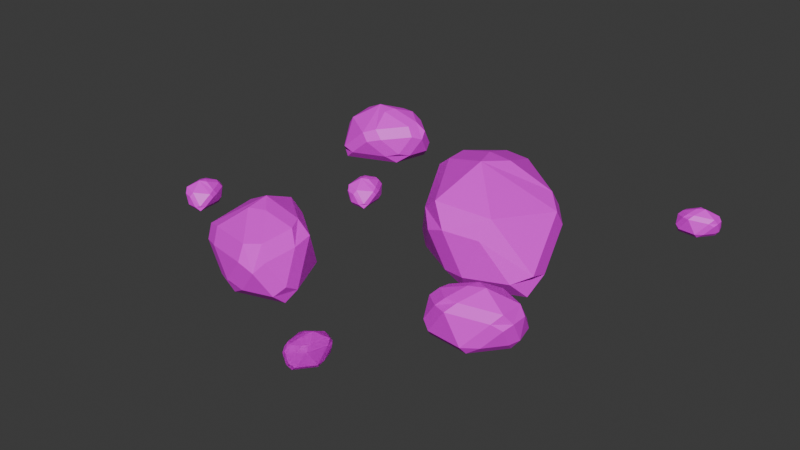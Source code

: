 # Source: ScatteredRocks.blend  (saved by Blender 5.0.118; exported with 4.5.12 LTS)
import bpy
from mathutils import Matrix  # noqa: F401  (used for matrix-valued properties, if any)

bpy.ops.wm.read_factory_settings(use_empty=True)
scene = bpy.context.scene
scene.name = 'Scene'

# ---- collections
col_collection = bpy.data.collections.new('Collection'); scene.collection.children.link(col_collection)

# ---- images (referenced by path relative to the original .blend; pixels are not part of the script)
import os
ASSET_DIR = os.environ.get("B2B_ASSET_DIR", "")  # directory of the original .blend (textures are referenced by path, not embedded)
HERE = os.path.dirname(os.path.abspath(__file__))  # packed textures are extracted next to this script under _unpacked/

def load_image(name, relpath, width, height, colorspace="sRGB"):
    """Load a texture the original file referenced (path relative to the .blend, or extracted next to this script)."""
    p = next((c for c in (os.path.join(HERE, relpath), os.path.join(ASSET_DIR, relpath)) if relpath and os.path.exists(c)), "")
    if p:
        img = bpy.data.images.load(p, check_existing=True)
        img.name = name
    else:  # same state as the original file: an image datablock whose file is absent (Cycles renders it pink)
        img = bpy.data.images.new(name, width, height)
        img.source = "FILE"
        img.filepath = "//" + (relpath or name)
    img.colorspace_settings.name = colorspace
    return img
img_untitled = load_image('Untitled', 'ROCKS/BaseRockTexture.png', 1024, 1024, 'sRGB')

# ---- materials (node trees are filled in below, after node groups)
mat_material = bpy.data.materials.new('Material')
mat_material.alpha_threshold = 0.0
mat_material.use_backface_culling_lightprobe_volume = False
mat_material.roughness = 0.5
mat_material.line_color = (0.0, 0.0, 0.0, 1.0)

# ---- material node trees
mat_material.use_nodes = True; mat_material.node_tree.nodes.clear()
_N = mat_material.node_tree.nodes; _L = mat_material.node_tree.links
n0 = _N.new('ShaderNodeOutputMaterial'); n0.name = 'Material Output'; n0.location = (200, 100)
n1 = _N.new('ShaderNodeBsdfPrincipled'); n1.name = 'Principled BSDF'; n1.location = (-200, 100)
n2 = _N.new('ShaderNodeTexImage'); n2.name = 'Image Texture'; n2.location = (-496, 117)
n2.image = img_untitled
_L.new(n1.outputs[0], n0.inputs[0])
_L.new(n2.outputs[0], n1.inputs[0])
n0.is_active_output = True

# ---- world
world_world = bpy.data.worlds.new('World'); scene.world = world_world
world_world.use_nodes = True; world_world.node_tree.nodes.clear()
_N = world_world.node_tree.nodes; _L = world_world.node_tree.links
n0 = _N.new('ShaderNodeOutputWorld'); n0.name = 'World Output'; n0.location = (200, 100)
n1 = _N.new('ShaderNodeBackground'); n1.name = 'Background'; n1.location = (-200, 100)
n1.inputs[0].default_value = (0.05088, 0.05088, 0.05088, 1.0)
_L.new(n1.outputs[0], n0.inputs[0])
n0.is_active_output = True
world_world.color = (0.05088, 0.05088, 0.05088)
world_world.sun_shadow_jitter_overblur = 0.0

# ---- meshes
me_cube_001 = bpy.data.meshes.new('Cube.001')
me_cube_001.from_pydata([(0.2297, 0.2748, -0.1677), (0.4549, 0.06062, -0.04134), (0.4803, 0.1317, -0.1108), (0.4957, 0.2086, -0.04899), (0.505, 0.1239, -0.01866), (0.3039, -0.001491, -0.04113), (0.218, 0.01573, -0.04832), (0.2748, 0.04711, -0.1107), (0.05806, 0.1097, -0.04834), (-0.03236, 0.2035, -0.04875), (0.02144, 0.196, -0.1108), (-0.04217, 0.4779, -0.04863), (-0.01514, 0.55, -0.001694), (0.04094, 0.5767, -0.04833), (0.01, 0.5137, -0.1108), (0.3614, 0.4451, -0.04902), (0.2785, 0.4868, -0.1108), (0.2038, 0.5605, -0.04837), (0.292, 0.5283, -0.02421), (0.3655, 0.0658, 0.1721), (0.3563, 0.01433, 0.108), (0.09128, 0.0623, 0.1349), (0.1484, 0.006586, 0.08597), (0.2231, -0.01209, 0.1152), (0.163, 0.025, 0.1932), (-0.02252, 0.4404, 0.1527), (-0.05229, 0.3274, 0.1632), (0.02232, 0.2852, 0.221), (0.01313, 0.3821, 0.2184), (0.2032, 0.5806, 0.111), (0.1208, 0.6094, 0.07799), (0.06768, 0.5839, 0.1294), (0.1043, 0.5272, 0.1948), (0.1951, 0.5327, 0.1844), (0.467, 0.3515, 0.07539), (0.395, 0.437, 0.0971), (0.3997, 0.3796, 0.1695), (0.4681, 0.3073, 0.1409), (0.2568, 0.3259, 0.2642), (0.161, 0.3371, 0.2681), (0.2088, 0.2183, 0.2844), (-0.5521, 0.5922, -0.04942), (-0.6786, 0.4926, 0.01605), (-0.644, 0.4743, -0.01992), (-0.6057, 0.4607, 0.01209), (-0.6498, 0.4622, 0.02781), (-0.6992, 0.5746, 0.01616), (-0.684, 0.6174, 0.01244), (-0.6721, 0.586, -0.0199), (-0.6239, 0.6924, 0.01243), (-0.5692, 0.7318, 0.01222), (-0.577, 0.7048, -0.01992), (-0.4277, 0.7165, 0.01228), (-0.3928, 0.6973, 0.0366), (-0.3832, 0.6666, 0.01243), (-0.4132, 0.6871, -0.01991), (-0.4745, 0.512, 0.01208), (-0.4469, 0.5514, -0.01994), (-0.4036, 0.5843, 0.01241), (-0.4267, 0.5414, 0.02493), (-0.6693, 0.538, 0.1266), (-0.695, 0.5466, 0.09343), (-0.6507, 0.6789, 0.1074), (-0.6835, 0.6538, 0.08201), (-0.6986, 0.6168, 0.09718), (-0.6752, 0.6449, 0.1376), (-0.4484, 0.7092, 0.1166), (-0.5041, 0.7329, 0.122), (-0.5313, 0.6977, 0.152), (-0.481, 0.6953, 0.1506), (-0.3933, 0.5831, 0.095), (-0.3724, 0.6232, 0.07788), (-0.3815, 0.6523, 0.1045), (-0.4133, 0.6377, 0.1384), (-0.4172, 0.5908, 0.133), (-0.5303, 0.4648, 0.07653), (-0.4811, 0.4954, 0.08778), (-0.5109, 0.4972, 0.1253), (-0.553, 0.4675, 0.1105), (-0.5279, 0.5745, 0.1743), (-0.515, 0.6228, 0.1764), (-0.5794, 0.6071, 0.1848), (-0.2501, -0.3946, -0.08849), (-0.451, -0.3177, -0.001017), (-0.4483, -0.3699, -0.04908), (-0.4377, -0.4231, -0.00631), (-0.4662, -0.3715, 0.01468), (-0.3711, -0.2378, -0.0008701), (-0.3116, -0.2259, -0.00585), (-0.3395, -0.2611, -0.04906), (-0.1843, -0.2434, -0.005863), (-0.1016, -0.2792, -0.006142), (-0.138, -0.2888, -0.04908), (-0.02227, -0.4519, -0.006062), (-0.02034, -0.5052, 0.02643), (-0.04907, -0.5372, -0.005853), (-0.04608, -0.4887, -0.04907), (-0.2889, -0.5385, -0.00633), (-0.2248, -0.543, -0.04911), (-0.1574, -0.5702, -0.00588), (-0.2224, -0.5731, 0.01084), (-0.3925, -0.2972, 0.1467), (-0.4003, -0.2619, 0.1024), (-0.2182, -0.2219, 0.121), (-0.2696, -0.2016, 0.08711), (-0.3223, -0.2095, 0.1074), (-0.274, -0.2172, 0.1613), (-0.04482, -0.4332, 0.1333), (-0.05589, -0.3531, 0.1406), (-0.1148, -0.346, 0.1806), (-0.08312, -0.4054, 0.1788), (-0.1517, -0.5829, 0.1045), (-0.09137, -0.5793, 0.08159), (-0.06424, -0.5489, 0.1172), (-0.1028, -0.5224, 0.1625), (-0.1593, -0.5502, 0.1552), (-0.3812, -0.5068, 0.07979), (-0.3125, -0.5422, 0.09481), (-0.3308, -0.5068, 0.145), (-0.3938, -0.4788, 0.1252), (-0.2538, -0.4344, 0.2105), (-0.1896, -0.4161, 0.2132), (-0.2517, -0.3529, 0.2245), (0.5805, -0.2795, -0.0489), (0.6952, -0.1888, 0.01056), (0.6638, -0.1723, -0.02211), (0.629, -0.16, 0.006965), (0.6691, -0.1613, 0.02124), (0.7141, -0.2633, 0.01066), (0.7004, -0.3022, 0.007278), (0.6895, -0.2736, -0.0221), (0.6459, -0.3704, 0.007269), (0.5962, -0.4063, 0.00708), (0.6033, -0.3818, -0.02211), (0.4678, -0.3926, 0.007134), (0.436, -0.3752, 0.02922), (0.4273, -0.3473, 0.007276), (0.4546, -0.3659, -0.0221), (0.5099, -0.2068, 0.006951), (0.4849, -0.2426, -0.02213), (0.4456, -0.2726, 0.007257), (0.4665, -0.2336, 0.01863), (0.6868, -0.2301, 0.111), (0.7102, -0.2379, 0.08084), (0.6702, -0.3581, 0.09351), (0.7, -0.3352, 0.07047), (0.7137, -0.3016, 0.08425), (0.6924, -0.3272, 0.1209), (0.4865, -0.386, 0.1019), (0.5372, -0.4074, 0.1068), (0.5618, -0.3754, 0.134), (0.5161, -0.3732, 0.1328), (0.4362, -0.2715, 0.08226), (0.4174, -0.308, 0.06672), (0.4257, -0.3344, 0.0909), (0.4545, -0.3211, 0.1217), (0.458, -0.2784, 0.1168), (0.5605, -0.1639, 0.06549), (0.5159, -0.1917, 0.07571), (0.543, -0.1933, 0.1098), (0.5812, -0.1663, 0.09634), (0.5585, -0.2635, 0.1543), (0.5469, -0.3074, 0.1562), (0.6054, -0.293, 0.1639), (0.784, 0.7705, -0.02723), (0.841, 0.8174, 0.002781), (0.8249, 0.8254, -0.01371), (0.8073, 0.8313, 0.0009653), (0.8275, 0.831, 0.008168), (0.8512, 0.78, 0.002832), (0.8447, 0.7602, 0.001123), (0.8389, 0.7745, -0.0137), (0.8179, 0.7253, 0.001119), (0.7932, 0.7067, 0.001023), (0.7965, 0.7191, -0.01371), (0.7282, 0.7123, 0.001051), (0.712, 0.7207, 0.0122), (0.7074, 0.7347, 0.001122), (0.7213, 0.7256, -0.0137), (0.7476, 0.8065, 0.0009585), (0.7354, 0.7881, -0.01372), (0.7159, 0.7726, 0.001113), (0.726, 0.7925, 0.006849), (0.8372, 0.7965, 0.05345), (0.849, 0.7928, 0.03824), (0.83, 0.7317, 0.04464), (0.8448, 0.7436, 0.03301), (0.8514, 0.7606, 0.03996), (0.8409, 0.7476, 0.05848), (0.7377, 0.7158, 0.04886), (0.7634, 0.7055, 0.05135), (0.7755, 0.7219, 0.06507), (0.7524, 0.7225, 0.06445), (0.7111, 0.7731, 0.03896), (0.702, 0.7545, 0.03112), (0.7064, 0.7412, 0.04332), (0.7209, 0.7482, 0.05886), (0.7222, 0.7698, 0.05638), (0.7728, 0.8286, 0.0305), (0.7505, 0.8141, 0.03565), (0.7642, 0.8136, 0.05285), (0.7832, 0.8276, 0.04607), (0.7727, 0.7784, 0.07533), (0.7673, 0.7561, 0.07627), (0.7967, 0.7639, 0.08014), (-0.2893, 0.1808, -0.01874), (-0.2609, 0.1128, 0.01127), (-0.2485, 0.1258, -0.005217), (-0.2378, 0.141, 0.009455), (-0.2439, 0.1217, 0.01666), (-0.2996, 0.1137, 0.01132), (-0.3166, 0.1256, 0.009613), (-0.3013, 0.127, -0.005209), (-0.3424, 0.1614, 0.009608), (-0.3531, 0.1904, 0.009513), (-0.3421, 0.1836, -0.005217), (-0.329, 0.251, 0.00954), (-0.3163, 0.2641, 0.02069), (-0.3015, 0.2645, 0.009612), (-0.3143, 0.2538, -0.005212), (-0.2444, 0.2053, 0.009448), (-0.2585, 0.2223, -0.005227), (-0.2677, 0.2454, 0.009602), (-0.2516, 0.23, 0.01534), (-0.2798, 0.1224, 0.06194), (-0.2867, 0.1121, 0.04673), (-0.3397, 0.1479, 0.05313), (-0.3326, 0.1303, 0.0415), (-0.3182, 0.1191, 0.04845), (-0.3277, 0.1329, 0.06696), (-0.3283, 0.2409, 0.05735), (-0.3456, 0.2192, 0.05984), (-0.3334, 0.2029, 0.07356), (-0.3262, 0.2249, 0.07294), (-0.2659, 0.2499, 0.04745), (-0.2811, 0.264, 0.03961), (-0.295, 0.2635, 0.05181), (-0.2925, 0.2477, 0.06735), (-0.2722, 0.2402, 0.06487), (-0.2304, 0.1748, 0.03899), (-0.2379, 0.2003, 0.04414), (-0.2424, 0.1874, 0.06134), (-0.2344, 0.1651, 0.05456), (-0.2786, 0.1894, 0.08382), (-0.2983, 0.2009, 0.08476), (-0.2993, 0.1706, 0.08863), (-0.7496, -0.2077, -0.02723), (-0.723, -0.2765, 0.002781), (-0.7103, -0.2638, -0.01371), (-0.6992, -0.2489, 0.0009653), (-0.7058, -0.268, 0.008168), (-0.7617, -0.2745, 0.002832), (-0.7784, -0.2621, 0.001123), (-0.763, -0.2611, -0.0137), (-0.8032, -0.2257, 0.001119), (-0.8131, -0.1964, 0.001023), (-0.8023, -0.2034, -0.01371), (-0.7873, -0.1365, 0.001051), (-0.7742, -0.1237, 0.0122), (-0.7595, -0.1237, 0.001122), (-0.7725, -0.1341, -0.0137), (-0.704, -0.1845, 0.0009585), (-0.7176, -0.1671, -0.01372), (-0.7262, -0.1437, 0.001113), (-0.7105, -0.1596, 0.006849), (-0.7417, -0.2663, 0.05345), (-0.7489, -0.2764, 0.03824), (-0.8009, -0.2392, 0.04464), (-0.7943, -0.257, 0.03301), (-0.7801, -0.2686, 0.03996), (-0.7893, -0.2545, 0.05848), (-0.7869, -0.1465, 0.04886), (-0.8048, -0.1677, 0.05135), (-0.7931, -0.1844, 0.06507), (-0.7852, -0.1626, 0.06445), (-0.7242, -0.1393, 0.03896), (-0.739, -0.1248, 0.03112), (-0.753, -0.1249, 0.04332), (-0.7509, -0.1407, 0.05886), (-0.7308, -0.1488, 0.05638), (-0.6909, -0.2153, 0.0305), (-0.6976, -0.1896, 0.03565), (-0.7025, -0.2024, 0.05285), (-0.6951, -0.2249, 0.04607), (-0.7386, -0.1994, 0.07533), (-0.758, -0.1873, 0.07627), (-0.7598, -0.2176, 0.08014), (0.285, -0.715, -0.01634), (0.2773, -0.6416, 0.01367), (0.2617, -0.6506, -0.002818), (0.2471, -0.6621, 0.01185), (0.2585, -0.6453, 0.01906), (0.3141, -0.6537, 0.01372), (0.327, -0.67, 0.01201), (0.3119, -0.6669, -0.00281), (0.3414, -0.7116, 0.01201), (0.3433, -0.7425, 0.01191), (0.3347, -0.7329, -0.002817), (0.3028, -0.7936, 0.01194), (0.2868, -0.8025, 0.02308), (0.2726, -0.7986, 0.01201), (0.2879, -0.792, -0.002813), (0.2349, -0.7255, 0.01185), (0.2435, -0.7458, -0.002828), (0.2456, -0.7706, 0.012), (0.2347, -0.7512, 0.01774), (0.2926, -0.6563, 0.06434), (0.3022, -0.6485, 0.04913), (0.3427, -0.6979, 0.05553), (0.341, -0.6791, 0.0439), (0.3304, -0.6642, 0.05085), (0.3355, -0.6802, 0.06936), (0.305, -0.7838, 0.05975), (0.3278, -0.768, 0.06224), (0.3208, -0.7489, 0.07596), (0.3076, -0.7678, 0.07534), (0.2426, -0.7744, 0.04985), (0.2531, -0.7923, 0.04201), (0.2666, -0.7958, 0.05421), (0.2687, -0.7799, 0.06975), (0.2515, -0.7669, 0.06727), (0.2303, -0.6923, 0.04139), (0.2301, -0.7189, 0.04654), (0.2381, -0.7078, 0.06374), (0.2369, -0.6842, 0.05696), (0.2722, -0.7201, 0.08622), (0.2878, -0.7369, 0.08716), (0.2975, -0.708, 0.09103), (0.285, -0.715, -0.01634), (0.2773, -0.6416, 0.01367), (0.2617, -0.6506, -0.002818), (0.2471, -0.6621, 0.01185), (0.2585, -0.6453, 0.01906), (0.3141, -0.6537, 0.01372), (0.327, -0.67, 0.01201), (0.3119, -0.6669, -0.00281), (0.3414, -0.7116, 0.01201), (0.3433, -0.7425, 0.01191), (0.3347, -0.7329, -0.002817), (0.3028, -0.7936, 0.01194), (0.2868, -0.8025, 0.02308), (0.2726, -0.7986, 0.01201), (0.2879, -0.792, -0.002813), (0.2349, -0.7255, 0.01185), (0.2435, -0.7458, -0.002828), (0.2456, -0.7706, 0.012), (0.2347, -0.7512, 0.01774), (0.2926, -0.6563, 0.06434), (0.3022, -0.6485, 0.04913), (0.3427, -0.6979, 0.05553), (0.341, -0.6791, 0.0439), (0.3304, -0.6642, 0.05085), (0.3355, -0.6802, 0.06936), (0.305, -0.7838, 0.05975), (0.3278, -0.768, 0.06224), (0.3208, -0.7489, 0.07596), (0.3076, -0.7678, 0.07534), (0.2426, -0.7744, 0.04985), (0.2531, -0.7923, 0.04201), (0.2666, -0.7958, 0.05421), (0.2687, -0.7799, 0.06975), (0.2515, -0.7669, 0.06727), (0.2303, -0.6923, 0.04139), (0.2301, -0.7189, 0.04654), (0.2381, -0.7078, 0.06374), (0.2369, -0.6842, 0.05696), (0.2722, -0.7201, 0.08622), (0.2878, -0.7369, 0.08716), (0.2975, -0.708, 0.09103)], [], [(1, 2, 3, 4), (5, 6, 7), (8, 9, 10), (11, 12, 13, 14), (15, 16, 17, 18), (21, 22, 23, 24), (25, 26, 27, 28), (29, 30, 31, 32, 33), (34, 35, 36, 37), (38, 39, 40), (1, 5, 7, 2), (15, 3, 2, 16), (6, 8, 10, 7), (9, 11, 14, 10), (13, 17, 16, 14), (37, 4, 3, 34), (18, 35, 34, 15), (4, 19, 20, 1), (21, 9, 8, 22), (5, 23, 22, 6), (25, 12, 11, 26), (29, 18, 17, 30), (12, 31, 30, 13), (19, 24, 23, 20), (24, 27, 26, 21), (28, 32, 31, 25), (33, 36, 35, 29), (36, 38, 40, 37), (39, 28, 27, 40), (38, 33, 32, 39), (2, 0, 16), (0, 2, 7), (3, 15, 34), (4, 37, 19), (5, 1, 20), (0, 7, 10), (5, 20, 23), (8, 6, 22), (0, 10, 14), (9, 21, 26), (11, 9, 26), (0, 14, 16), (12, 25, 31), (17, 13, 30), (18, 29, 35), (24, 19, 40), (19, 37, 40), (27, 24, 40), (32, 28, 39), (36, 33, 38), (42, 43, 44, 45), (46, 47, 48), (49, 50, 51), (52, 53, 54, 55), (56, 57, 58, 59), (62, 63, 64, 65), (66, 67, 68, 69), (70, 71, 72, 73, 74), (75, 76, 77, 78), (79, 80, 81), (42, 46, 48, 43), (56, 44, 43, 57), (47, 49, 51, 48), (50, 52, 55, 51), (54, 58, 57, 55), (78, 45, 44, 75), (59, 76, 75, 56), (45, 60, 61, 42), (62, 50, 49, 63), (46, 64, 63, 47), (66, 53, 52, 67), (70, 59, 58, 71), (53, 72, 71, 54), (60, 65, 64, 61), (65, 68, 67, 62), (69, 73, 72, 66), (74, 77, 76, 70), (77, 79, 81, 78), (80, 69, 68, 81), (79, 74, 73, 80), (43, 41, 57), (41, 43, 48), (44, 56, 75), (45, 78, 60), (46, 42, 61), (41, 48, 51), (46, 61, 64), (49, 47, 63), (41, 51, 55), (50, 62, 67), (52, 50, 67), (41, 55, 57), (53, 66, 72), (58, 54, 71), (59, 70, 76), (65, 60, 81), (60, 78, 81), (68, 65, 81), (73, 69, 80), (77, 74, 79), (83, 84, 85, 86), (87, 88, 89), (90, 91, 92), (93, 94, 95, 96), (97, 98, 99, 100), (103, 104, 105, 106), (107, 108, 109, 110), (111, 112, 113, 114, 115), (116, 117, 118, 119), (120, 121, 122), (83, 87, 89, 84), (97, 85, 84, 98), (88, 90, 92, 89), (91, 93, 96, 92), (95, 99, 98, 96), (119, 86, 85, 116), (100, 117, 116, 97), (86, 101, 102, 83), (103, 91, 90, 104), (87, 105, 104, 88), (107, 94, 93, 108), (111, 100, 99, 112), (94, 113, 112, 95), (101, 106, 105, 102), (106, 109, 108, 103), (110, 114, 113, 107), (115, 118, 117, 111), (118, 120, 122, 119), (121, 110, 109, 122), (120, 115, 114, 121), (84, 82, 98), (82, 84, 89), (85, 97, 116), (86, 119, 101), (87, 83, 102), (82, 89, 92), (87, 102, 105), (90, 88, 104), (82, 92, 96), (91, 103, 108), (93, 91, 108), (82, 96, 98), (94, 107, 113), (99, 95, 112), (100, 111, 117), (106, 101, 122), (101, 119, 122), (109, 106, 122), (114, 110, 121), (118, 115, 120), (124, 125, 126, 127), (128, 129, 130), (131, 132, 133), (134, 135, 136, 137), (138, 139, 140, 141), (144, 145, 146, 147), (148, 149, 150, 151), (152, 153, 154, 155, 156), (157, 158, 159, 160), (161, 162, 163), (124, 128, 130, 125), (138, 126, 125, 139), (129, 131, 133, 130), (132, 134, 137, 133), (136, 140, 139, 137), (160, 127, 126, 157), (141, 158, 157, 138), (127, 142, 143, 124), (144, 132, 131, 145), (128, 146, 145, 129), (148, 135, 134, 149), (152, 141, 140, 153), (135, 154, 153, 136), (142, 147, 146, 143), (147, 150, 149, 144), (151, 155, 154, 148), (156, 159, 158, 152), (159, 161, 163, 160), (162, 151, 150, 163), (161, 156, 155, 162), (125, 123, 139), (123, 125, 130), (126, 138, 157), (127, 160, 142), (128, 124, 143), (123, 130, 133), (128, 143, 146), (131, 129, 145), (123, 133, 137), (132, 144, 149), (134, 132, 149), (123, 137, 139), (135, 148, 154), (140, 136, 153), (141, 152, 158), (147, 142, 163), (142, 160, 163), (150, 147, 163), (155, 151, 162), (159, 156, 161), (165, 166, 167, 168), (169, 170, 171), (172, 173, 174), (175, 176, 177, 178), (179, 180, 181, 182), (185, 186, 187, 188), (189, 190, 191, 192), (193, 194, 195, 196, 197), (198, 199, 200, 201), (202, 203, 204), (165, 169, 171, 166), (179, 167, 166, 180), (170, 172, 174, 171), (173, 175, 178, 174), (177, 181, 180, 178), (201, 168, 167, 198), (182, 199, 198, 179), (168, 183, 184, 165), (185, 173, 172, 186), (169, 187, 186, 170), (189, 176, 175, 190), (193, 182, 181, 194), (176, 195, 194, 177), (183, 188, 187, 184), (188, 191, 190, 185), (192, 196, 195, 189), (197, 200, 199, 193), (200, 202, 204, 201), (203, 192, 191, 204), (202, 197, 196, 203), (166, 164, 180), (164, 166, 171), (167, 179, 198), (168, 201, 183), (169, 165, 184), (164, 171, 174), (169, 184, 187), (172, 170, 186), (164, 174, 178), (173, 185, 190), (175, 173, 190), (164, 178, 180), (176, 189, 195), (181, 177, 194), (182, 193, 199), (188, 183, 204), (183, 201, 204), (191, 188, 204), (196, 192, 203), (200, 197, 202), (206, 207, 208, 209), (210, 211, 212), (213, 214, 215), (216, 217, 218, 219), (220, 221, 222, 223), (226, 227, 228, 229), (230, 231, 232, 233), (234, 235, 236, 237, 238), (239, 240, 241, 242), (243, 244, 245), (206, 210, 212, 207), (220, 208, 207, 221), (211, 213, 215, 212), (214, 216, 219, 215), (218, 222, 221, 219), (242, 209, 208, 239), (223, 240, 239, 220), (209, 224, 225, 206), (226, 214, 213, 227), (210, 228, 227, 211), (230, 217, 216, 231), (234, 223, 222, 235), (217, 236, 235, 218), (224, 229, 228, 225), (229, 232, 231, 226), (233, 237, 236, 230), (238, 241, 240, 234), (241, 243, 245, 242), (244, 233, 232, 245), (243, 238, 237, 244), (207, 205, 221), (205, 207, 212), (208, 220, 239), (209, 242, 224), (210, 206, 225), (205, 212, 215), (210, 225, 228), (213, 211, 227), (205, 215, 219), (214, 226, 231), (216, 214, 231), (205, 219, 221), (217, 230, 236), (222, 218, 235), (223, 234, 240), (229, 224, 245), (224, 242, 245), (232, 229, 245), (237, 233, 244), (241, 238, 243), (247, 248, 249, 250), (251, 252, 253), (254, 255, 256), (257, 258, 259, 260), (261, 262, 263, 264), (267, 268, 269, 270), (271, 272, 273, 274), (275, 276, 277, 278, 279), (280, 281, 282, 283), (284, 285, 286), (247, 251, 253, 248), (261, 249, 248, 262), (252, 254, 256, 253), (255, 257, 260, 256), (259, 263, 262, 260), (283, 250, 249, 280), (264, 281, 280, 261), (250, 265, 266, 247), (267, 255, 254, 268), (251, 269, 268, 252), (271, 258, 257, 272), (275, 264, 263, 276), (258, 277, 276, 259), (265, 270, 269, 266), (270, 273, 272, 267), (274, 278, 277, 271), (279, 282, 281, 275), (282, 284, 286, 283), (285, 274, 273, 286), (284, 279, 278, 285), (248, 246, 262), (246, 248, 253), (249, 261, 280), (250, 283, 265), (251, 247, 266), (246, 253, 256), (251, 266, 269), (254, 252, 268), (246, 256, 260), (255, 267, 272), (257, 255, 272), (246, 260, 262), (258, 271, 277), (263, 259, 276), (264, 275, 281), (270, 265, 286), (265, 283, 286), (273, 270, 286), (278, 274, 285), (282, 279, 284), (288, 291, 290, 289), (292, 294, 293), (295, 297, 296), (298, 301, 300, 299), (302, 305, 304, 303), (308, 311, 310, 309), (312, 315, 314, 313), (316, 320, 319, 318, 317), (321, 324, 323, 322), (325, 327, 326), (288, 289, 294, 292), (302, 303, 289, 290), (293, 294, 297, 295), (296, 297, 301, 298), (300, 301, 303, 304), (324, 321, 290, 291), (305, 302, 321, 322), (291, 288, 307, 306), (308, 309, 295, 296), (292, 293, 309, 310), (312, 313, 298, 299), (316, 317, 304, 305), (299, 300, 317, 318), (306, 307, 310, 311), (311, 308, 313, 314), (315, 312, 318, 319), (320, 316, 322, 323), (323, 324, 327, 325), (326, 327, 314, 315), (325, 326, 319, 320), (289, 303, 287), (287, 294, 289), (290, 321, 302), (291, 306, 324), (292, 307, 288), (287, 297, 294), (292, 310, 307), (295, 309, 293), (287, 301, 297), (296, 313, 308), (298, 313, 296), (287, 303, 301), (299, 318, 312), (304, 317, 300), (305, 322, 316), (311, 327, 306), (306, 327, 324), (314, 327, 311), (319, 326, 315), (323, 325, 320), (329, 330, 331, 332), (333, 334, 335), (336, 337, 338), (339, 340, 341, 342), (343, 344, 345, 346), (349, 350, 351, 352), (353, 354, 355, 356), (357, 358, 359, 360, 361), (362, 363, 364, 365), (366, 367, 368), (329, 333, 335, 330), (343, 331, 330, 344), (334, 336, 338, 335), (337, 339, 342, 338), (341, 345, 344, 342), (365, 332, 331, 362), (346, 363, 362, 343), (332, 347, 348, 329), (349, 337, 336, 350), (333, 351, 350, 334), (353, 340, 339, 354), (357, 346, 345, 358), (340, 359, 358, 341), (347, 352, 351, 348), (352, 355, 354, 349), (356, 360, 359, 353), (361, 364, 363, 357), (364, 366, 368, 365), (367, 356, 355, 368), (366, 361, 360, 367), (330, 328, 344), (328, 330, 335), (331, 343, 362), (332, 365, 347), (333, 329, 348), (328, 335, 338), (333, 348, 351), (336, 334, 350), (328, 338, 342), (337, 349, 354), (339, 337, 354), (328, 342, 344), (340, 353, 359), (345, 341, 358), (346, 357, 363), (352, 347, 368), (347, 365, 368), (355, 352, 368), (360, 356, 367), (364, 361, 366)])
_uv = me_cube_001.uv_layers.new(name='UVMap')
_uv.uv.foreach_set('vector', [0.2285, 0.7932, 0.2616, 0.8687, 0.1888, 0.918, 0.1981, 0.8581, 0.5606, 0.9504, 0.5728, 0.8806, 0.6263, 0.9108, 0.5878, 0.7185, 0.5992, 0.6064, 0.65, 0.654, 0.7475, 0.7907, 0.8004, 0.8444, 0.7967, 0.89, 0.7314, 0.8466, 0.7915, 0.285, 0.7314, 0.2093, 0.782, 0.1144, 0.8099, 0.1894, 0.4223, 0.751, 0.4585, 0.8241, 0.4274, 0.8847, 0.3649, 0.8165, 0.8997, 0.716, 0.8839, 0.6145, 0.9596, 0.5829, 0.9605, 0.6605, 0.7314, 0.4288, 0.7035, 0.4979, 0.6448, 0.5124, 0.6211, 0.4525, 0.6833, 0.4013, 0.9065, 0.4038, 0.9221, 0.3053, 0.9838, 0.3398, 0.9624, 0.4284, 0.5846, 0.2299, 0.5304, 0.2949, 0.4876, 0.1897, 0.05615, -5.202e-09, 0.1981, 0.01837, 0.1932, 0.06932, 1.144e-08, 0.04436, 0.7915, 0.285, 0.7951, 0.5133, 0.7369, 0.5521, 0.7314, 0.2093, 0.5728, 0.8806, 0.5878, 0.7185, 0.65, 0.654, 0.6263, 0.9108, 0.3649, 0.3219, 0.2536, 0.536, 0.1929, 0.5416, 0.3217, 0.2937, 0.1476, 0.5753, 0.03051, 0.4919, 1.125e-08, 0.4039, 0.1929, 0.5416, 0.9624, 0.4284, 0.8195, 0.5689, 0.7951, 0.5133, 0.9065, 0.4038, 0.8099, 0.1894, 0.9221, 0.3053, 0.9065, 0.4038, 0.7915, 0.285, 0.1981, 0.8581, 0.04298, 0.7104, 0.1095, 0.6823, 0.2285, 0.7932, 0.4223, 0.751, 0.5992, 0.6064, 0.5878, 0.7185, 0.4585, 0.8241, 0.5606, 0.9504, 0.4274, 0.8847, 0.4585, 0.8241, 0.5728, 0.8806, 0.8997, 0.716, 0.8004, 0.8444, 0.7475, 0.7907, 0.8839, 0.6145, 0.9221, 0.09528, 0.8099, 0.1894, 0.782, 0.1144, 0.8868, 0.02642, 0.8004, 0.8444, 0.9388, 0.859, 0.9302, 0.9041, 0.7967, 0.89, 0.04298, 0.7104, 1.927e-08, 0.5753, 0.08623, 0.5951, 0.1095, 0.6823, 0.3649, 0.8165, 0.3649, 0.5824, 0.4224, 0.5124, 0.4223, 0.751, 0.9605, 0.6605, 1.0, 0.8051, 0.9388, 0.859, 0.8997, 0.716, 0.9838, 0.1158, 0.9838, 0.3398, 0.9221, 0.3053, 0.9221, 0.09528, 0.7249, 0.1801, 0.5846, 0.2299, 0.4876, 0.1897, 0.7314, 0.09314, 0.5304, 0.2949, 0.4744, 0.4143, 0.4231, 0.3467, 0.4876, 0.1897, 0.5846, 0.2299, 0.6833, 0.4013, 0.6211, 0.4525, 0.5304, 0.2949, 1.144e-08, 0.04436, 0.124, 0.2639, 1.125e-08, 0.4039, 0.124, 0.2639, 1.144e-08, 0.04436, 0.1932, 0.06932, 0.7951, 0.5133, 0.7915, 0.285, 0.9065, 0.4038, 0.1981, 0.8581, -4.417e-09, 0.9359, 0.04298, 0.7104, 0.2201, 0.6735, 0.2285, 0.7932, 0.1095, 0.6823, 0.124, 0.2639, 0.1932, 0.06932, 0.3217, 0.2937, 0.5606, 0.9504, 0.4279, 0.9678, 0.4274, 0.8847, 0.5878, 0.7185, 0.5728, 0.8806, 0.4585, 0.8241, 0.124, 0.2639, 0.3217, 0.2937, 0.1929, 0.5416, 0.5992, 0.6064, 0.4223, 0.751, 0.4224, 0.5124, 0.7475, 0.7907, 0.7314, 0.5689, 0.8839, 0.6145, 0.124, 0.2639, 0.1929, 0.5416, 1.125e-08, 0.4039, 0.8004, 0.8444, 0.8997, 0.716, 0.9388, 0.859, 0.782, 0.1144, 0.7678, -1.763e-08, 0.8868, 0.02642, 0.8099, 0.1894, 0.9221, 0.09528, 0.9221, 0.3053, 0.3649, 0.09587, 0.5198, -2.136e-08, 0.4876, 0.1897, 0.5198, -2.136e-08, 0.7314, 0.09314, 0.4876, 0.1897, 0.4231, 0.3467, 0.3649, 0.09587, 0.4876, 0.1897, 0.6211, 0.4525, 0.4744, 0.4143, 0.5304, 0.2949, 0.7249, 0.1801, 0.6833, 0.4013, 0.5846, 0.2299, 0.2285, 0.7932, 0.2616, 0.8687, 0.1888, 0.918, 0.1981, 0.8581, 0.5606, 0.9504, 0.5728, 0.8806, 0.6263, 0.9108, 0.5878, 0.7185, 0.5992, 0.6064, 0.65, 0.654, 0.7475, 0.7907, 0.8004, 0.8444, 0.7967, 0.89, 0.7314, 0.8466, 0.7915, 0.285, 0.7314, 0.2093, 0.782, 0.1144, 0.8099, 0.1894, 0.4223, 0.751, 0.4585, 0.8241, 0.4274, 0.8847, 0.3649, 0.8165, 0.8997, 0.716, 0.8839, 0.6145, 0.9596, 0.5829, 0.9605, 0.6605, 0.7314, 0.4288, 0.7035, 0.4979, 0.6448, 0.5124, 0.6211, 0.4525, 0.6833, 0.4013, 0.9065, 0.4038, 0.9221, 0.3053, 0.9838, 0.3398, 0.9624, 0.4284, 0.5846, 0.2299, 0.5304, 0.2949, 0.4876, 0.1897, 0.05615, -5.202e-09, 0.1981, 0.01837, 0.1932, 0.06932, 1.144e-08, 0.04436, 0.7915, 0.285, 0.7951, 0.5133, 0.7369, 0.5521, 0.7314, 0.2093, 0.5728, 0.8806, 0.5878, 0.7185, 0.65, 0.654, 0.6263, 0.9108, 0.3649, 0.3219, 0.2536, 0.536, 0.1929, 0.5416, 0.3217, 0.2937, 0.1476, 0.5753, 0.03051, 0.4919, 1.125e-08, 0.4039, 0.1929, 0.5416, 0.9624, 0.4284, 0.8195, 0.5689, 0.7951, 0.5133, 0.9065, 0.4038, 0.8099, 0.1894, 0.9221, 0.3053, 0.9065, 0.4038, 0.7915, 0.285, 0.1981, 0.8581, 0.04298, 0.7104, 0.1095, 0.6823, 0.2285, 0.7932, 0.4223, 0.751, 0.5992, 0.6064, 0.5878, 0.7185, 0.4585, 0.8241, 0.5606, 0.9504, 0.4274, 0.8847, 0.4585, 0.8241, 0.5728, 0.8806, 0.8997, 0.716, 0.8004, 0.8444, 0.7475, 0.7907, 0.8839, 0.6145, 0.9221, 0.09528, 0.8099, 0.1894, 0.782, 0.1144, 0.8868, 0.02642, 0.8004, 0.8444, 0.9388, 0.859, 0.9302, 0.9041, 0.7967, 0.89, 0.04298, 0.7104, 1.927e-08, 0.5753, 0.08623, 0.5951, 0.1095, 0.6823, 0.3649, 0.8165, 0.3649, 0.5824, 0.4224, 0.5124, 0.4223, 0.751, 0.9605, 0.6605, 1.0, 0.8051, 0.9388, 0.859, 0.8997, 0.716, 0.9838, 0.1158, 0.9838, 0.3398, 0.9221, 0.3053, 0.9221, 0.09528, 0.7249, 0.1801, 0.5846, 0.2299, 0.4876, 0.1897, 0.7314, 0.09314, 0.5304, 0.2949, 0.4744, 0.4143, 0.4231, 0.3467, 0.4876, 0.1897, 0.5846, 0.2299, 0.6833, 0.4013, 0.6211, 0.4525, 0.5304, 0.2949, 1.144e-08, 0.04436, 0.124, 0.2639, 1.125e-08, 0.4039, 0.124, 0.2639, 1.144e-08, 0.04436, 0.1932, 0.06932, 0.7951, 0.5133, 0.7915, 0.285, 0.9065, 0.4038, 0.1981, 0.8581, -4.417e-09, 0.9359, 0.04298, 0.7104, 0.2201, 0.6735, 0.2285, 0.7932, 0.1095, 0.6823, 0.124, 0.2639, 0.1932, 0.06932, 0.3217, 0.2937, 0.5606, 0.9504, 0.4279, 0.9678, 0.4274, 0.8847, 0.5878, 0.7185, 0.5728, 0.8806, 0.4585, 0.8241, 0.124, 0.2639, 0.3217, 0.2937, 0.1929, 0.5416, 0.5992, 0.6064, 0.4223, 0.751, 0.4224, 0.5124, 0.7475, 0.7907, 0.7314, 0.5689, 0.8839, 0.6145, 0.124, 0.2639, 0.1929, 0.5416, 1.125e-08, 0.4039, 0.8004, 0.8444, 0.8997, 0.716, 0.9388, 0.859, 0.782, 0.1144, 0.7678, -1.763e-08, 0.8868, 0.02642, 0.8099, 0.1894, 0.9221, 0.09528, 0.9221, 0.3053, 0.3649, 0.09587, 0.5198, -2.136e-08, 0.4876, 0.1897, 0.5198, -2.136e-08, 0.7314, 0.09314, 0.4876, 0.1897, 0.4231, 0.3467, 0.3649, 0.09587, 0.4876, 0.1897, 0.6211, 0.4525, 0.4744, 0.4143, 0.5304, 0.2949, 0.7249, 0.1801, 0.6833, 0.4013, 0.5846, 0.2299, 0.2285, 0.7932, 0.2616, 0.8687, 0.1888, 0.918, 0.1981, 0.8581, 0.5606, 0.9504, 0.5728, 0.8806, 0.6263, 0.9108, 0.5878, 0.7185, 0.5992, 0.6064, 0.65, 0.654, 0.7475, 0.7907, 0.8004, 0.8444, 0.7967, 0.89, 0.7314, 0.8466, 0.7915, 0.285, 0.7314, 0.2093, 0.782, 0.1144, 0.8099, 0.1894, 0.4223, 0.751, 0.4585, 0.8241, 0.4274, 0.8847, 0.3649, 0.8165, 0.8997, 0.716, 0.8839, 0.6145, 0.9596, 0.5829, 0.9605, 0.6605, 0.7314, 0.4288, 0.7035, 0.4979, 0.6448, 0.5124, 0.6211, 0.4525, 0.6833, 0.4013, 0.9065, 0.4038, 0.9221, 0.3053, 0.9838, 0.3398, 0.9624, 0.4284, 0.5846, 0.2299, 0.5304, 0.2949, 0.4876, 0.1897, 0.05615, -5.202e-09, 0.1981, 0.01837, 0.1932, 0.06932, 1.144e-08, 0.04436, 0.7915, 0.285, 0.7951, 0.5133, 0.7369, 0.5521, 0.7314, 0.2093, 0.5728, 0.8806, 0.5878, 0.7185, 0.65, 0.654, 0.6263, 0.9108, 0.3649, 0.3219, 0.2536, 0.536, 0.1929, 0.5416, 0.3217, 0.2937, 0.1476, 0.5753, 0.03051, 0.4919, 1.125e-08, 0.4039, 0.1929, 0.5416, 0.9624, 0.4284, 0.8195, 0.5689, 0.7951, 0.5133, 0.9065, 0.4038, 0.8099, 0.1894, 0.9221, 0.3053, 0.9065, 0.4038, 0.7915, 0.285, 0.1981, 0.8581, 0.04298, 0.7104, 0.1095, 0.6823, 0.2285, 0.7932, 0.4223, 0.751, 0.5992, 0.6064, 0.5878, 0.7185, 0.4585, 0.8241, 0.5606, 0.9504, 0.4274, 0.8847, 0.4585, 0.8241, 0.5728, 0.8806, 0.8997, 0.716, 0.8004, 0.8444, 0.7475, 0.7907, 0.8839, 0.6145, 0.9221, 0.09528, 0.8099, 0.1894, 0.782, 0.1144, 0.8868, 0.02642, 0.8004, 0.8444, 0.9388, 0.859, 0.9302, 0.9041, 0.7967, 0.89, 0.04298, 0.7104, 1.927e-08, 0.5753, 0.08623, 0.5951, 0.1095, 0.6823, 0.3649, 0.8165, 0.3649, 0.5824, 0.4224, 0.5124, 0.4223, 0.751, 0.9605, 0.6605, 1.0, 0.8051, 0.9388, 0.859, 0.8997, 0.716, 0.9838, 0.1158, 0.9838, 0.3398, 0.9221, 0.3053, 0.9221, 0.09528, 0.7249, 0.1801, 0.5846, 0.2299, 0.4876, 0.1897, 0.7314, 0.09314, 0.5304, 0.2949, 0.4744, 0.4143, 0.4231, 0.3467, 0.4876, 0.1897, 0.5846, 0.2299, 0.6833, 0.4013, 0.6211, 0.4525, 0.5304, 0.2949, 1.144e-08, 0.04436, 0.124, 0.2639, 1.125e-08, 0.4039, 0.124, 0.2639, 1.144e-08, 0.04436, 0.1932, 0.06932, 0.7951, 0.5133, 0.7915, 0.285, 0.9065, 0.4038, 0.1981, 0.8581, -4.417e-09, 0.9359, 0.04298, 0.7104, 0.2201, 0.6735, 0.2285, 0.7932, 0.1095, 0.6823, 0.124, 0.2639, 0.1932, 0.06932, 0.3217, 0.2937, 0.5606, 0.9504, 0.4279, 0.9678, 0.4274, 0.8847, 0.5878, 0.7185, 0.5728, 0.8806, 0.4585, 0.8241, 0.124, 0.2639, 0.3217, 0.2937, 0.1929, 0.5416, 0.5992, 0.6064, 0.4223, 0.751, 0.4224, 0.5124, 0.7475, 0.7907, 0.7314, 0.5689, 0.8839, 0.6145, 0.124, 0.2639, 0.1929, 0.5416, 1.125e-08, 0.4039, 0.8004, 0.8444, 0.8997, 0.716, 0.9388, 0.859, 0.782, 0.1144, 0.7678, -1.763e-08, 0.8868, 0.02642, 0.8099, 0.1894, 0.9221, 0.09528, 0.9221, 0.3053, 0.3649, 0.09587, 0.5198, -2.136e-08, 0.4876, 0.1897, 0.5198, -2.136e-08, 0.7314, 0.09314, 0.4876, 0.1897, 0.4231, 0.3467, 0.3649, 0.09587, 0.4876, 0.1897, 0.6211, 0.4525, 0.4744, 0.4143, 0.5304, 0.2949, 0.7249, 0.1801, 0.6833, 0.4013, 0.5846, 0.2299, 0.2285, 0.7932, 0.2616, 0.8687, 0.1888, 0.918, 0.1981, 0.8581, 0.5606, 0.9504, 0.5728, 0.8806, 0.6263, 0.9108, 0.5878, 0.7185, 0.5992, 0.6064, 0.65, 0.654, 0.7475, 0.7907, 0.8004, 0.8444, 0.7967, 0.89, 0.7314, 0.8466, 0.7915, 0.285, 0.7314, 0.2093, 0.782, 0.1144, 0.8099, 0.1894, 0.4223, 0.751, 0.4585, 0.8241, 0.4274, 0.8847, 0.3649, 0.8165, 0.8997, 0.716, 0.8839, 0.6145, 0.9596, 0.5829, 0.9605, 0.6605, 0.7314, 0.4288, 0.7035, 0.4979, 0.6448, 0.5124, 0.6211, 0.4525, 0.6833, 0.4013, 0.9065, 0.4038, 0.9221, 0.3053, 0.9838, 0.3398, 0.9624, 0.4284, 0.5846, 0.2299, 0.5304, 0.2949, 0.4876, 0.1897, 0.05615, -5.202e-09, 0.1981, 0.01837, 0.1932, 0.06932, 1.144e-08, 0.04436, 0.7915, 0.285, 0.7951, 0.5133, 0.7369, 0.5521, 0.7314, 0.2093, 0.5728, 0.8806, 0.5878, 0.7185, 0.65, 0.654, 0.6263, 0.9108, 0.3649, 0.3219, 0.2536, 0.536, 0.1929, 0.5416, 0.3217, 0.2937, 0.1476, 0.5753, 0.03051, 0.4919, 1.125e-08, 0.4039, 0.1929, 0.5416, 0.9624, 0.4284, 0.8195, 0.5689, 0.7951, 0.5133, 0.9065, 0.4038, 0.8099, 0.1894, 0.9221, 0.3053, 0.9065, 0.4038, 0.7915, 0.285, 0.1981, 0.8581, 0.04298, 0.7104, 0.1095, 0.6823, 0.2285, 0.7932, 0.4223, 0.751, 0.5992, 0.6064, 0.5878, 0.7185, 0.4585, 0.8241, 0.5606, 0.9504, 0.4274, 0.8847, 0.4585, 0.8241, 0.5728, 0.8806, 0.8997, 0.716, 0.8004, 0.8444, 0.7475, 0.7907, 0.8839, 0.6145, 0.9221, 0.09528, 0.8099, 0.1894, 0.782, 0.1144, 0.8868, 0.02642, 0.8004, 0.8444, 0.9388, 0.859, 0.9302, 0.9041, 0.7967, 0.89, 0.04298, 0.7104, 1.927e-08, 0.5753, 0.08623, 0.5951, 0.1095, 0.6823, 0.3649, 0.8165, 0.3649, 0.5824, 0.4224, 0.5124, 0.4223, 0.751, 0.9605, 0.6605, 1.0, 0.8051, 0.9388, 0.859, 0.8997, 0.716, 0.9838, 0.1158, 0.9838, 0.3398, 0.9221, 0.3053, 0.9221, 0.09528, 0.7249, 0.1801, 0.5846, 0.2299, 0.4876, 0.1897, 0.7314, 0.09314, 0.5304, 0.2949, 0.4744, 0.4143, 0.4231, 0.3467, 0.4876, 0.1897, 0.5846, 0.2299, 0.6833, 0.4013, 0.6211, 0.4525, 0.5304, 0.2949, 1.144e-08, 0.04436, 0.124, 0.2639, 1.125e-08, 0.4039, 0.124, 0.2639, 1.144e-08, 0.04436, 0.1932, 0.06932, 0.7951, 0.5133, 0.7915, 0.285, 0.9065, 0.4038, 0.1981, 0.8581, -4.417e-09, 0.9359, 0.04298, 0.7104, 0.2201, 0.6735, 0.2285, 0.7932, 0.1095, 0.6823, 0.124, 0.2639, 0.1932, 0.06932, 0.3217, 0.2937, 0.5606, 0.9504, 0.4279, 0.9678, 0.4274, 0.8847, 0.5878, 0.7185, 0.5728, 0.8806, 0.4585, 0.8241, 0.124, 0.2639, 0.3217, 0.2937, 0.1929, 0.5416, 0.5992, 0.6064, 0.4223, 0.751, 0.4224, 0.5124, 0.7475, 0.7907, 0.7314, 0.5689, 0.8839, 0.6145, 0.124, 0.2639, 0.1929, 0.5416, 1.125e-08, 0.4039, 0.8004, 0.8444, 0.8997, 0.716, 0.9388, 0.859, 0.782, 0.1144, 0.7678, -1.763e-08, 0.8868, 0.02642, 0.8099, 0.1894, 0.9221, 0.09528, 0.9221, 0.3053, 0.3649, 0.09587, 0.5198, -2.136e-08, 0.4876, 0.1897, 0.5198, -2.136e-08, 0.7314, 0.09314, 0.4876, 0.1897, 0.4231, 0.3467, 0.3649, 0.09587, 0.4876, 0.1897, 0.6211, 0.4525, 0.4744, 0.4143, 0.5304, 0.2949, 0.7249, 0.1801, 0.6833, 0.4013, 0.5846, 0.2299, 0.2285, 0.7932, 0.2616, 0.8687, 0.1888, 0.918, 0.1981, 0.8581, 0.5606, 0.9504, 0.5728, 0.8806, 0.6263, 0.9108, 0.5878, 0.7185, 0.5992, 0.6064, 0.65, 0.654, 0.7475, 0.7907, 0.8004, 0.8444, 0.7967, 0.89, 0.7314, 0.8466, 0.7915, 0.285, 0.7314, 0.2093, 0.782, 0.1144, 0.8099, 0.1894, 0.4223, 0.751, 0.4585, 0.8241, 0.4274, 0.8847, 0.3649, 0.8165, 0.8997, 0.716, 0.8839, 0.6145, 0.9596, 0.5829, 0.9605, 0.6605, 0.7314, 0.4288, 0.7035, 0.4979, 0.6448, 0.5124, 0.6211, 0.4525, 0.6833, 0.4013, 0.9065, 0.4038, 0.9221, 0.3053, 0.9838, 0.3398, 0.9624, 0.4284, 0.5846, 0.2299, 0.5304, 0.2949, 0.4876, 0.1897, 0.05615, -5.202e-09, 0.1981, 0.01837, 0.1932, 0.06932, 1.144e-08, 0.04436, 0.7915, 0.285, 0.7951, 0.5133, 0.7369, 0.5521, 0.7314, 0.2093, 0.5728, 0.8806, 0.5878, 0.7185, 0.65, 0.654, 0.6263, 0.9108, 0.3649, 0.3219, 0.2536, 0.536, 0.1929, 0.5416, 0.3217, 0.2937, 0.1476, 0.5753, 0.03051, 0.4919, 1.125e-08, 0.4039, 0.1929, 0.5416, 0.9624, 0.4284, 0.8195, 0.5689, 0.7951, 0.5133, 0.9065, 0.4038, 0.8099, 0.1894, 0.9221, 0.3053, 0.9065, 0.4038, 0.7915, 0.285, 0.1981, 0.8581, 0.04298, 0.7104, 0.1095, 0.6823, 0.2285, 0.7932, 0.4223, 0.751, 0.5992, 0.6064, 0.5878, 0.7185, 0.4585, 0.8241, 0.5606, 0.9504, 0.4274, 0.8847, 0.4585, 0.8241, 0.5728, 0.8806, 0.8997, 0.716, 0.8004, 0.8444, 0.7475, 0.7907, 0.8839, 0.6145, 0.9221, 0.09528, 0.8099, 0.1894, 0.782, 0.1144, 0.8868, 0.02642, 0.8004, 0.8444, 0.9388, 0.859, 0.9302, 0.9041, 0.7967, 0.89, 0.04298, 0.7104, 1.927e-08, 0.5753, 0.08623, 0.5951, 0.1095, 0.6823, 0.3649, 0.8165, 0.3649, 0.5824, 0.4224, 0.5124, 0.4223, 0.751, 0.9605, 0.6605, 1.0, 0.8051, 0.9388, 0.859, 0.8997, 0.716, 0.9838, 0.1158, 0.9838, 0.3398, 0.9221, 0.3053, 0.9221, 0.09528, 0.7249, 0.1801, 0.5846, 0.2299, 0.4876, 0.1897, 0.7314, 0.09314, 0.5304, 0.2949, 0.4744, 0.4143, 0.4231, 0.3467, 0.4876, 0.1897, 0.5846, 0.2299, 0.6833, 0.4013, 0.6211, 0.4525, 0.5304, 0.2949, 1.144e-08, 0.04436, 0.124, 0.2639, 1.125e-08, 0.4039, 0.124, 0.2639, 1.144e-08, 0.04436, 0.1932, 0.06932, 0.7951, 0.5133, 0.7915, 0.285, 0.9065, 0.4038, 0.1981, 0.8581, -4.417e-09, 0.9359, 0.04298, 0.7104, 0.2201, 0.6735, 0.2285, 0.7932, 0.1095, 0.6823, 0.124, 0.2639, 0.1932, 0.06932, 0.3217, 0.2937, 0.5606, 0.9504, 0.4279, 0.9678, 0.4274, 0.8847, 0.5878, 0.7185, 0.5728, 0.8806, 0.4585, 0.8241, 0.124, 0.2639, 0.3217, 0.2937, 0.1929, 0.5416, 0.5992, 0.6064, 0.4223, 0.751, 0.4224, 0.5124, 0.7475, 0.7907, 0.7314, 0.5689, 0.8839, 0.6145, 0.124, 0.2639, 0.1929, 0.5416, 1.125e-08, 0.4039, 0.8004, 0.8444, 0.8997, 0.716, 0.9388, 0.859, 0.782, 0.1144, 0.7678, -1.763e-08, 0.8868, 0.02642, 0.8099, 0.1894, 0.9221, 0.09528, 0.9221, 0.3053, 0.3649, 0.09587, 0.5198, -2.136e-08, 0.4876, 0.1897, 0.5198, -2.136e-08, 0.7314, 0.09314, 0.4876, 0.1897, 0.4231, 0.3467, 0.3649, 0.09587, 0.4876, 0.1897, 0.6211, 0.4525, 0.4744, 0.4143, 0.5304, 0.2949, 0.7249, 0.1801, 0.6833, 0.4013, 0.5846, 0.2299, 0.2285, 0.7932, 0.2616, 0.8687, 0.1888, 0.918, 0.1981, 0.8581, 0.5606, 0.9504, 0.5728, 0.8806, 0.6263, 0.9108, 0.5878, 0.7185, 0.5992, 0.6064, 0.65, 0.654, 0.7475, 0.7907, 0.8004, 0.8444, 0.7967, 0.89, 0.7314, 0.8466, 0.7915, 0.285, 0.7314, 0.2093, 0.782, 0.1144, 0.8099, 0.1894, 0.4223, 0.751, 0.4585, 0.8241, 0.4274, 0.8847, 0.3649, 0.8165, 0.8997, 0.716, 0.8839, 0.6145, 0.9596, 0.5829, 0.9605, 0.6605, 0.7314, 0.4288, 0.7035, 0.4979, 0.6448, 0.5124, 0.6211, 0.4525, 0.6833, 0.4013, 0.9065, 0.4038, 0.9221, 0.3053, 0.9838, 0.3398, 0.9624, 0.4284, 0.5846, 0.2299, 0.5304, 0.2949, 0.4876, 0.1897, 0.05615, -5.202e-09, 0.1981, 0.01837, 0.1932, 0.06932, 1.144e-08, 0.04436, 0.7915, 0.285, 0.7951, 0.5133, 0.7369, 0.5521, 0.7314, 0.2093, 0.5728, 0.8806, 0.5878, 0.7185, 0.65, 0.654, 0.6263, 0.9108, 0.3649, 0.3219, 0.2536, 0.536, 0.1929, 0.5416, 0.3217, 0.2937, 0.1476, 0.5753, 0.03051, 0.4919, 1.125e-08, 0.4039, 0.1929, 0.5416, 0.9624, 0.4284, 0.8195, 0.5689, 0.7951, 0.5133, 0.9065, 0.4038, 0.8099, 0.1894, 0.9221, 0.3053, 0.9065, 0.4038, 0.7915, 0.285, 0.1981, 0.8581, 0.04298, 0.7104, 0.1095, 0.6823, 0.2285, 0.7932, 0.4223, 0.751, 0.5992, 0.6064, 0.5878, 0.7185, 0.4585, 0.8241, 0.5606, 0.9504, 0.4274, 0.8847, 0.4585, 0.8241, 0.5728, 0.8806, 0.8997, 0.716, 0.8004, 0.8444, 0.7475, 0.7907, 0.8839, 0.6145, 0.9221, 0.09528, 0.8099, 0.1894, 0.782, 0.1144, 0.8868, 0.02642, 0.8004, 0.8444, 0.9388, 0.859, 0.9302, 0.9041, 0.7967, 0.89, 0.04298, 0.7104, 1.927e-08, 0.5753, 0.08623, 0.5951, 0.1095, 0.6823, 0.3649, 0.8165, 0.3649, 0.5824, 0.4224, 0.5124, 0.4223, 0.751, 0.9605, 0.6605, 1.0, 0.8051, 0.9388, 0.859, 0.8997, 0.716, 0.9838, 0.1158, 0.9838, 0.3398, 0.9221, 0.3053, 0.9221, 0.09528, 0.7249, 0.1801, 0.5846, 0.2299, 0.4876, 0.1897, 0.7314, 0.09314, 0.5304, 0.2949, 0.4744, 0.4143, 0.4231, 0.3467, 0.4876, 0.1897, 0.5846, 0.2299, 0.6833, 0.4013, 0.6211, 0.4525, 0.5304, 0.2949, 1.144e-08, 0.04436, 0.124, 0.2639, 1.125e-08, 0.4039, 0.124, 0.2639, 1.144e-08, 0.04436, 0.1932, 0.06932, 0.7951, 0.5133, 0.7915, 0.285, 0.9065, 0.4038, 0.1981, 0.8581, -4.417e-09, 0.9359, 0.04298, 0.7104, 0.2201, 0.6735, 0.2285, 0.7932, 0.1095, 0.6823, 0.124, 0.2639, 0.1932, 0.06932, 0.3217, 0.2937, 0.5606, 0.9504, 0.4279, 0.9678, 0.4274, 0.8847, 0.5878, 0.7185, 0.5728, 0.8806, 0.4585, 0.8241, 0.124, 0.2639, 0.3217, 0.2937, 0.1929, 0.5416, 0.5992, 0.6064, 0.4223, 0.751, 0.4224, 0.5124, 0.7475, 0.7907, 0.7314, 0.5689, 0.8839, 0.6145, 0.124, 0.2639, 0.1929, 0.5416, 1.125e-08, 0.4039, 0.8004, 0.8444, 0.8997, 0.716, 0.9388, 0.859, 0.782, 0.1144, 0.7678, -1.763e-08, 0.8868, 0.02642, 0.8099, 0.1894, 0.9221, 0.09528, 0.9221, 0.3053, 0.3649, 0.09587, 0.5198, -2.136e-08, 0.4876, 0.1897, 0.5198, -2.136e-08, 0.7314, 0.09314, 0.4876, 0.1897, 0.4231, 0.3467, 0.3649, 0.09587, 0.4876, 0.1897, 0.6211, 0.4525, 0.4744, 0.4143, 0.5304, 0.2949, 0.7249, 0.1801, 0.6833, 0.4013, 0.5846, 0.2299, 0.2285, 0.7932, 0.2616, 0.8687, 0.1888, 0.918, 0.1981, 0.8581, 0.5606, 0.9504, 0.5728, 0.8806, 0.6263, 0.9108, 0.5878, 0.7185, 0.5992, 0.6064, 0.65, 0.654, 0.7475, 0.7907, 0.8004, 0.8444, 0.7967, 0.89, 0.7314, 0.8466, 0.7915, 0.285, 0.7314, 0.2093, 0.782, 0.1144, 0.8099, 0.1894, 0.4223, 0.751, 0.4585, 0.8241, 0.4274, 0.8847, 0.3649, 0.8165, 0.8997, 0.716, 0.8839, 0.6145, 0.9596, 0.5829, 0.9605, 0.6605, 0.7314, 0.4288, 0.7035, 0.4979, 0.6448, 0.5124, 0.6211, 0.4525, 0.6833, 0.4013, 0.9065, 0.4038, 0.9221, 0.3053, 0.9838, 0.3398, 0.9624, 0.4284, 0.5846, 0.2299, 0.5304, 0.2949, 0.4876, 0.1897, 0.05615, -5.202e-09, 0.1981, 0.01837, 0.1932, 0.06932, 1.144e-08, 0.04436, 0.7915, 0.285, 0.7951, 0.5133, 0.7369, 0.5521, 0.7314, 0.2093, 0.5728, 0.8806, 0.5878, 0.7185, 0.65, 0.654, 0.6263, 0.9108, 0.3649, 0.3219, 0.2536, 0.536, 0.1929, 0.5416, 0.3217, 0.2937, 0.1476, 0.5753, 0.03051, 0.4919, 1.125e-08, 0.4039, 0.1929, 0.5416, 0.9624, 0.4284, 0.8195, 0.5689, 0.7951, 0.5133, 0.9065, 0.4038, 0.8099, 0.1894, 0.9221, 0.3053, 0.9065, 0.4038, 0.7915, 0.285, 0.1981, 0.8581, 0.04298, 0.7104, 0.1095, 0.6823, 0.2285, 0.7932, 0.4223, 0.751, 0.5992, 0.6064, 0.5878, 0.7185, 0.4585, 0.8241, 0.5606, 0.9504, 0.4274, 0.8847, 0.4585, 0.8241, 0.5728, 0.8806, 0.8997, 0.716, 0.8004, 0.8444, 0.7475, 0.7907, 0.8839, 0.6145, 0.9221, 0.09528, 0.8099, 0.1894, 0.782, 0.1144, 0.8868, 0.02642, 0.8004, 0.8444, 0.9388, 0.859, 0.9302, 0.9041, 0.7967, 0.89, 0.04298, 0.7104, 1.927e-08, 0.5753, 0.08623, 0.5951, 0.1095, 0.6823, 0.3649, 0.8165, 0.3649, 0.5824, 0.4224, 0.5124, 0.4223, 0.751, 0.9605, 0.6605, 1.0, 0.8051, 0.9388, 0.859, 0.8997, 0.716, 0.9838, 0.1158, 0.9838, 0.3398, 0.9221, 0.3053, 0.9221, 0.09528, 0.7249, 0.1801, 0.5846, 0.2299, 0.4876, 0.1897, 0.7314, 0.09314, 0.5304, 0.2949, 0.4744, 0.4143, 0.4231, 0.3467, 0.4876, 0.1897, 0.5846, 0.2299, 0.6833, 0.4013, 0.6211, 0.4525, 0.5304, 0.2949, 1.144e-08, 0.04436, 0.124, 0.2639, 1.125e-08, 0.4039, 0.124, 0.2639, 1.144e-08, 0.04436, 0.1932, 0.06932, 0.7951, 0.5133, 0.7915, 0.285, 0.9065, 0.4038, 0.1981, 0.8581, -4.417e-09, 0.9359, 0.04298, 0.7104, 0.2201, 0.6735, 0.2285, 0.7932, 0.1095, 0.6823, 0.124, 0.2639, 0.1932, 0.06932, 0.3217, 0.2937, 0.5606, 0.9504, 0.4279, 0.9678, 0.4274, 0.8847, 0.5878, 0.7185, 0.5728, 0.8806, 0.4585, 0.8241, 0.124, 0.2639, 0.3217, 0.2937, 0.1929, 0.5416, 0.5992, 0.6064, 0.4223, 0.751, 0.4224, 0.5124, 0.7475, 0.7907, 0.7314, 0.5689, 0.8839, 0.6145, 0.124, 0.2639, 0.1929, 0.5416, 1.125e-08, 0.4039, 0.8004, 0.8444, 0.8997, 0.716, 0.9388, 0.859, 0.782, 0.1144, 0.7678, -1.763e-08, 0.8868, 0.02642, 0.8099, 0.1894, 0.9221, 0.09528, 0.9221, 0.3053, 0.3649, 0.09587, 0.5198, -2.136e-08, 0.4876, 0.1897, 0.5198, -2.136e-08, 0.7314, 0.09314, 0.4876, 0.1897, 0.4231, 0.3467, 0.3649, 0.09587, 0.4876, 0.1897, 0.6211, 0.4525, 0.4744, 0.4143, 0.5304, 0.2949, 0.7249, 0.1801, 0.6833, 0.4013, 0.5846, 0.2299, 0.2285, 0.7932, 0.1981, 0.8581, 0.1888, 0.918, 0.2616, 0.8687, 0.5606, 0.9504, 0.6263, 0.9108, 0.5728, 0.8806, 0.5878, 0.7185, 0.65, 0.654, 0.5992, 0.6064, 0.7475, 0.7907, 0.7314, 0.8466, 0.7967, 0.89, 0.8004, 0.8444, 0.7915, 0.285, 0.8099, 0.1894, 0.782, 0.1144, 0.7314, 0.2093, 0.4223, 0.751, 0.3649, 0.8165, 0.4274, 0.8847, 0.4585, 0.8241, 0.8997, 0.716, 0.9605, 0.6605, 0.9596, 0.5829, 0.8839, 0.6145, 0.7314, 0.4288, 0.6833, 0.4013, 0.6211, 0.4525, 0.6448, 0.5124, 0.7035, 0.4979, 0.9065, 0.4038, 0.9624, 0.4284, 0.9838, 0.3398, 0.9221, 0.3053, 0.5846, 0.2299, 0.4876, 0.1897, 0.5304, 0.2949, 0.05615, -5.202e-09, 1.144e-08, 0.04436, 0.1932, 0.06932, 0.1981, 0.01837, 0.7915, 0.285, 0.7314, 0.2093, 0.7369, 0.5521, 0.7951, 0.5133, 0.5728, 0.8806, 0.6263, 0.9108, 0.65, 0.654, 0.5878, 0.7185, 0.3649, 0.3219, 0.3217, 0.2937, 0.1929, 0.5416, 0.2536, 0.536, 0.1476, 0.5753, 0.1929, 0.5416, 1.125e-08, 0.4039, 0.03051, 0.4919, 0.9624, 0.4284, 0.9065, 0.4038, 0.7951, 0.5133, 0.8195, 0.5689, 0.8099, 0.1894, 0.7915, 0.285, 0.9065, 0.4038, 0.9221, 0.3053, 0.1981, 0.8581, 0.2285, 0.7932, 0.1095, 0.6823, 0.04298, 0.7104, 0.4223, 0.751, 0.4585, 0.8241, 0.5878, 0.7185, 0.5992, 0.6064, 0.5606, 0.9504, 0.5728, 0.8806, 0.4585, 0.8241, 0.4274, 0.8847, 0.8997, 0.716, 0.8839, 0.6145, 0.7475, 0.7907, 0.8004, 0.8444, 0.9221, 0.09528, 0.8868, 0.02642, 0.782, 0.1144, 0.8099, 0.1894, 0.8004, 0.8444, 0.7967, 0.89, 0.9302, 0.9041, 0.9388, 0.859, 0.04298, 0.7104, 0.1095, 0.6823, 0.08623, 0.5951, 1.927e-08, 0.5753, 0.3649, 0.8165, 0.4223, 0.751, 0.4224, 0.5124, 0.3649, 0.5824, 0.9605, 0.6605, 0.8997, 0.716, 0.9388, 0.859, 1.0, 0.8051, 0.9838, 0.1158, 0.9221, 0.09528, 0.9221, 0.3053, 0.9838, 0.3398, 0.7249, 0.1801, 0.7314, 0.09314, 0.4876, 0.1897, 0.5846, 0.2299, 0.5304, 0.2949, 0.4876, 0.1897, 0.4231, 0.3467, 0.4744, 0.4143, 0.5846, 0.2299, 0.5304, 0.2949, 0.6211, 0.4525, 0.6833, 0.4013, 1.144e-08, 0.04436, 1.125e-08, 0.4039, 0.124, 0.2639, 0.124, 0.2639, 0.1932, 0.06932, 1.144e-08, 0.04436, 0.7951, 0.5133, 0.9065, 0.4038, 0.7915, 0.285, 0.1981, 0.8581, 0.04298, 0.7104, -4.417e-09, 0.9359, 0.2201, 0.6735, 0.1095, 0.6823, 0.2285, 0.7932, 0.124, 0.2639, 0.3217, 0.2937, 0.1932, 0.06932, 0.5606, 0.9504, 0.4274, 0.8847, 0.4279, 0.9678, 0.5878, 0.7185, 0.4585, 0.8241, 0.5728, 0.8806, 0.124, 0.2639, 0.1929, 0.5416, 0.3217, 0.2937, 0.5992, 0.6064, 0.4224, 0.5124, 0.4223, 0.751, 0.7475, 0.7907, 0.8839, 0.6145, 0.7314, 0.5689, 0.124, 0.2639, 1.125e-08, 0.4039, 0.1929, 0.5416, 0.8004, 0.8444, 0.9388, 0.859, 0.8997, 0.716, 0.782, 0.1144, 0.8868, 0.02642, 0.7678, -1.763e-08, 0.8099, 0.1894, 0.9221, 0.3053, 0.9221, 0.09528, 0.3649, 0.09587, 0.4876, 0.1897, 0.5198, -2.136e-08, 0.5198, -2.136e-08, 0.4876, 0.1897, 0.7314, 0.09314, 0.4231, 0.3467, 0.4876, 0.1897, 0.3649, 0.09587, 0.6211, 0.4525, 0.5304, 0.2949, 0.4744, 0.4143, 0.7249, 0.1801, 0.5846, 0.2299, 0.6833, 0.4013, 0.2285, 0.7932, 0.2616, 0.8687, 0.1888, 0.918, 0.1981, 0.8581, 0.5606, 0.9504, 0.5728, 0.8806, 0.6263, 0.9108, 0.5878, 0.7185, 0.5992, 0.6064, 0.65, 0.654, 0.7475, 0.7907, 0.8004, 0.8444, 0.7967, 0.89, 0.7314, 0.8466, 0.7915, 0.285, 0.7314, 0.2093, 0.782, 0.1144, 0.8099, 0.1894, 0.4223, 0.751, 0.4585, 0.8241, 0.4274, 0.8847, 0.3649, 0.8165, 0.8997, 0.716, 0.8839, 0.6145, 0.9596, 0.5829, 0.9605, 0.6605, 0.7314, 0.4288, 0.7035, 0.4979, 0.6448, 0.5124, 0.6211, 0.4525, 0.6833, 0.4013, 0.9065, 0.4038, 0.9221, 0.3053, 0.9838, 0.3398, 0.9624, 0.4284, 0.5846, 0.2299, 0.5304, 0.2949, 0.4876, 0.1897, 0.05615, -5.202e-09, 0.1981, 0.01837, 0.1932, 0.06932, 1.144e-08, 0.04436, 0.7915, 0.285, 0.7951, 0.5133, 0.7369, 0.5521, 0.7314, 0.2093, 0.5728, 0.8806, 0.5878, 0.7185, 0.65, 0.654, 0.6263, 0.9108, 0.3649, 0.3219, 0.2536, 0.536, 0.1929, 0.5416, 0.3217, 0.2937, 0.1476, 0.5753, 0.03051, 0.4919, 1.125e-08, 0.4039, 0.1929, 0.5416, 0.9624, 0.4284, 0.8195, 0.5689, 0.7951, 0.5133, 0.9065, 0.4038, 0.8099, 0.1894, 0.9221, 0.3053, 0.9065, 0.4038, 0.7915, 0.285, 0.1981, 0.8581, 0.04298, 0.7104, 0.1095, 0.6823, 0.2285, 0.7932, 0.4223, 0.751, 0.5992, 0.6064, 0.5878, 0.7185, 0.4585, 0.8241, 0.5606, 0.9504, 0.4274, 0.8847, 0.4585, 0.8241, 0.5728, 0.8806, 0.8997, 0.716, 0.8004, 0.8444, 0.7475, 0.7907, 0.8839, 0.6145, 0.9221, 0.09528, 0.8099, 0.1894, 0.782, 0.1144, 0.8868, 0.02642, 0.8004, 0.8444, 0.9388, 0.859, 0.9302, 0.9041, 0.7967, 0.89, 0.04298, 0.7104, 1.927e-08, 0.5753, 0.08623, 0.5951, 0.1095, 0.6823, 0.3649, 0.8165, 0.3649, 0.5824, 0.4224, 0.5124, 0.4223, 0.751, 0.9605, 0.6605, 1.0, 0.8051, 0.9388, 0.859, 0.8997, 0.716, 0.9838, 0.1158, 0.9838, 0.3398, 0.9221, 0.3053, 0.9221, 0.09528, 0.7249, 0.1801, 0.5846, 0.2299, 0.4876, 0.1897, 0.7314, 0.09314, 0.5304, 0.2949, 0.4744, 0.4143, 0.4231, 0.3467, 0.4876, 0.1897, 0.5846, 0.2299, 0.6833, 0.4013, 0.6211, 0.4525, 0.5304, 0.2949, 1.144e-08, 0.04436, 0.124, 0.2639, 1.125e-08, 0.4039, 0.124, 0.2639, 1.144e-08, 0.04436, 0.1932, 0.06932, 0.7951, 0.5133, 0.7915, 0.285, 0.9065, 0.4038, 0.1981, 0.8581, -4.417e-09, 0.9359, 0.04298, 0.7104, 0.2201, 0.6735, 0.2285, 0.7932, 0.1095, 0.6823, 0.124, 0.2639, 0.1932, 0.06932, 0.3217, 0.2937, 0.5606, 0.9504, 0.4279, 0.9678, 0.4274, 0.8847, 0.5878, 0.7185, 0.5728, 0.8806, 0.4585, 0.8241, 0.124, 0.2639, 0.3217, 0.2937, 0.1929, 0.5416, 0.5992, 0.6064, 0.4223, 0.751, 0.4224, 0.5124, 0.7475, 0.7907, 0.7314, 0.5689, 0.8839, 0.6145, 0.124, 0.2639, 0.1929, 0.5416, 1.125e-08, 0.4039, 0.8004, 0.8444, 0.8997, 0.716, 0.9388, 0.859, 0.782, 0.1144, 0.7678, -1.763e-08, 0.8868, 0.02642, 0.8099, 0.1894, 0.9221, 0.09528, 0.9221, 0.3053, 0.3649, 0.09587, 0.5198, -2.136e-08, 0.4876, 0.1897, 0.5198, -2.136e-08, 0.7314, 0.09314, 0.4876, 0.1897, 0.4231, 0.3467, 0.3649, 0.09587, 0.4876, 0.1897, 0.6211, 0.4525, 0.4744, 0.4143, 0.5304, 0.2949, 0.7249, 0.1801, 0.6833, 0.4013, 0.5846, 0.2299])
me_cube_001.materials.append(mat_material)
me_cube_001.use_mirror_vertex_groups = False
me_cube_001.update()

# ---- objects
ob_rock = bpy.data.objects.new('Rock', me_cube_001)

# ---- transforms, parenting, visibility, modifiers, constraints
ob_rock.location = (0.0, 0.0, 0.0)
ob_rock.lock_rotations_4d = False
ob_rock.empty_display_type = 'ARROWS'
ob_rock.lineart.crease_threshold = 0.0

# ---- collection membership
col_collection.objects.link(ob_rock)

# ---- scene / render settings (as saved in the file)
scene.frame_start = 1; scene.frame_end = 250; scene.frame_set(1)
scene.render.engine = 'BLENDER_EEVEE_NEXT'
scene.render.bake_bias = 0.0
scene.render.bake_samples = 0
scene.cycles.sampling_pattern = 'TABULATED_SOBOL'
scene.eevee.use_volume_custom_range = False
bpy.context.view_layer.update()

# ---- added for rendering (the .blend has no active camera and no usable light): camera, sun
cam_auto = bpy.data.cameras.new('AutoCamera')
cam_auto.lens = 50.0
cam_auto.sensor_width = 36.0
cam_auto.clip_end = 1000.0
ob_auto_camera = bpy.data.objects.new('AutoCamera', cam_auto)
scene.collection.objects.link(ob_auto_camera)
ob_auto_camera.location = (2.21723, -2.62328, 1.81683)
ob_auto_camera.rotation_euler = (1.09748, -7.21219e-08, 0.694738)
scene.camera = ob_auto_camera
light_auto_sun = bpy.data.lights.new('AutoSun', 'SUN')
light_auto_sun.energy = 3.0
light_auto_sun.angle = 0.0523599
ob_auto_sun = bpy.data.objects.new('AutoSun', light_auto_sun)
scene.collection.objects.link(ob_auto_sun)
ob_auto_sun.rotation_euler = (0.872665, 0.174533, 0.523599)
bpy.context.view_layer.update()
